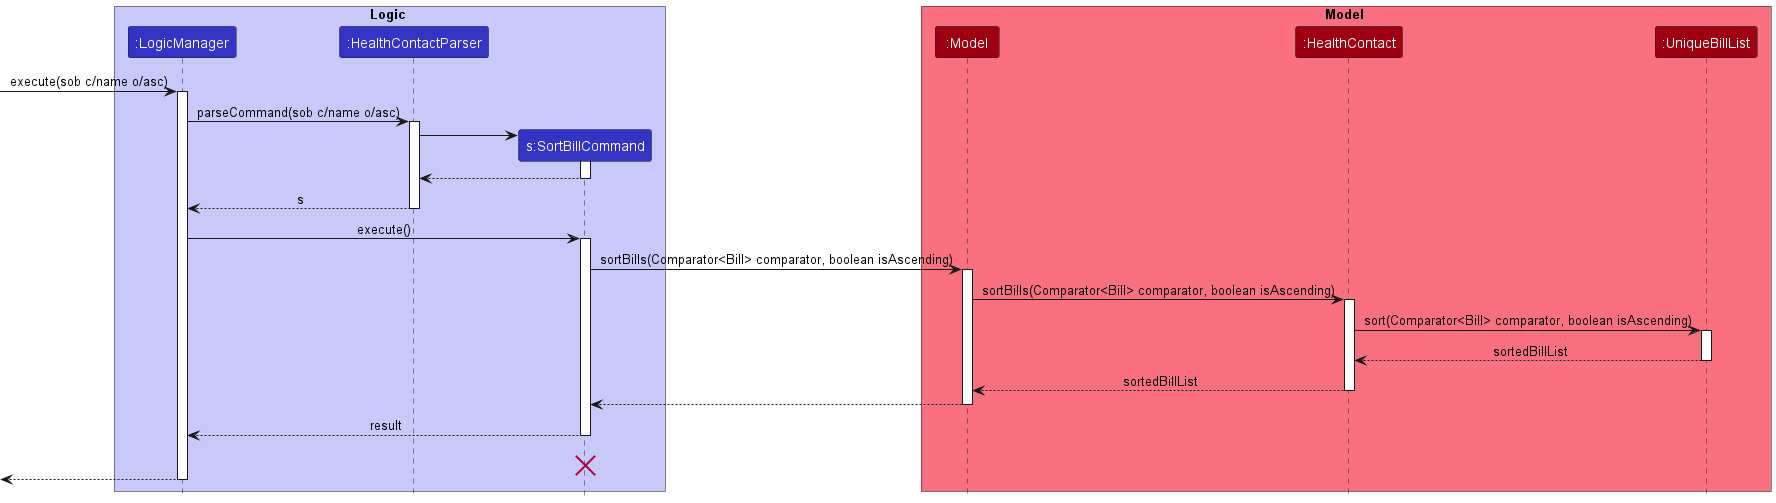

The diagram above was rendered by PlantUML. Its source (embedded in the PNG):
@startuml
!include style.puml

box Logic LOGIC_COLOR_T1
participant ":LogicManager" as LogicManager LOGIC_COLOR
participant ":HealthContactParser" as HealthContactParser LOGIC_COLOR
participant "s:SortBillCommand" as SortBillCommand LOGIC_COLOR
end box

box Model MODEL_COLOR_T1
participant ":Model" as Model MODEL_COLOR
participant ":HealthContact" as HealthContact MODEL_COLOR
participant ":UniqueBillList" as UniqueBillList MODEL_COLOR
end box

[-> LogicManager : execute(sob c/name o/asc)
activate LogicManager

LogicManager -> HealthContactParser : parseCommand(sob c/name o/asc)
activate HealthContactParser

create SortBillCommand
HealthContactParser -> SortBillCommand
activate SortBillCommand

SortBillCommand --> HealthContactParser
deactivate SortBillCommand

HealthContactParser --> LogicManager : s
deactivate HealthContactParser

LogicManager -> SortBillCommand : execute()
activate SortBillCommand

SortBillCommand -> Model : sortBills(Comparator<Bill> comparator, boolean isAscending)
activate Model

Model -> HealthContact: sortBills(Comparator<Bill> comparator, boolean isAscending)
activate HealthContact

HealthContact -> UniqueBillList : sort(Comparator<Bill> comparator, boolean isAscending)
activate UniqueBillList

UniqueBillList --> HealthContact : sortedBillList
deactivate UniqueBillList

HealthContact --> Model : sortedBillList
deactivate HealthContact

Model --> SortBillCommand
deactivate Model

SortBillCommand --> LogicManager : result
deactivate SortBillCommand
SortBillCommand -[hidden]-> LogicManager : result
destroy SortBillCommand

[<--LogicManager
deactivate LogicManager
@enduml